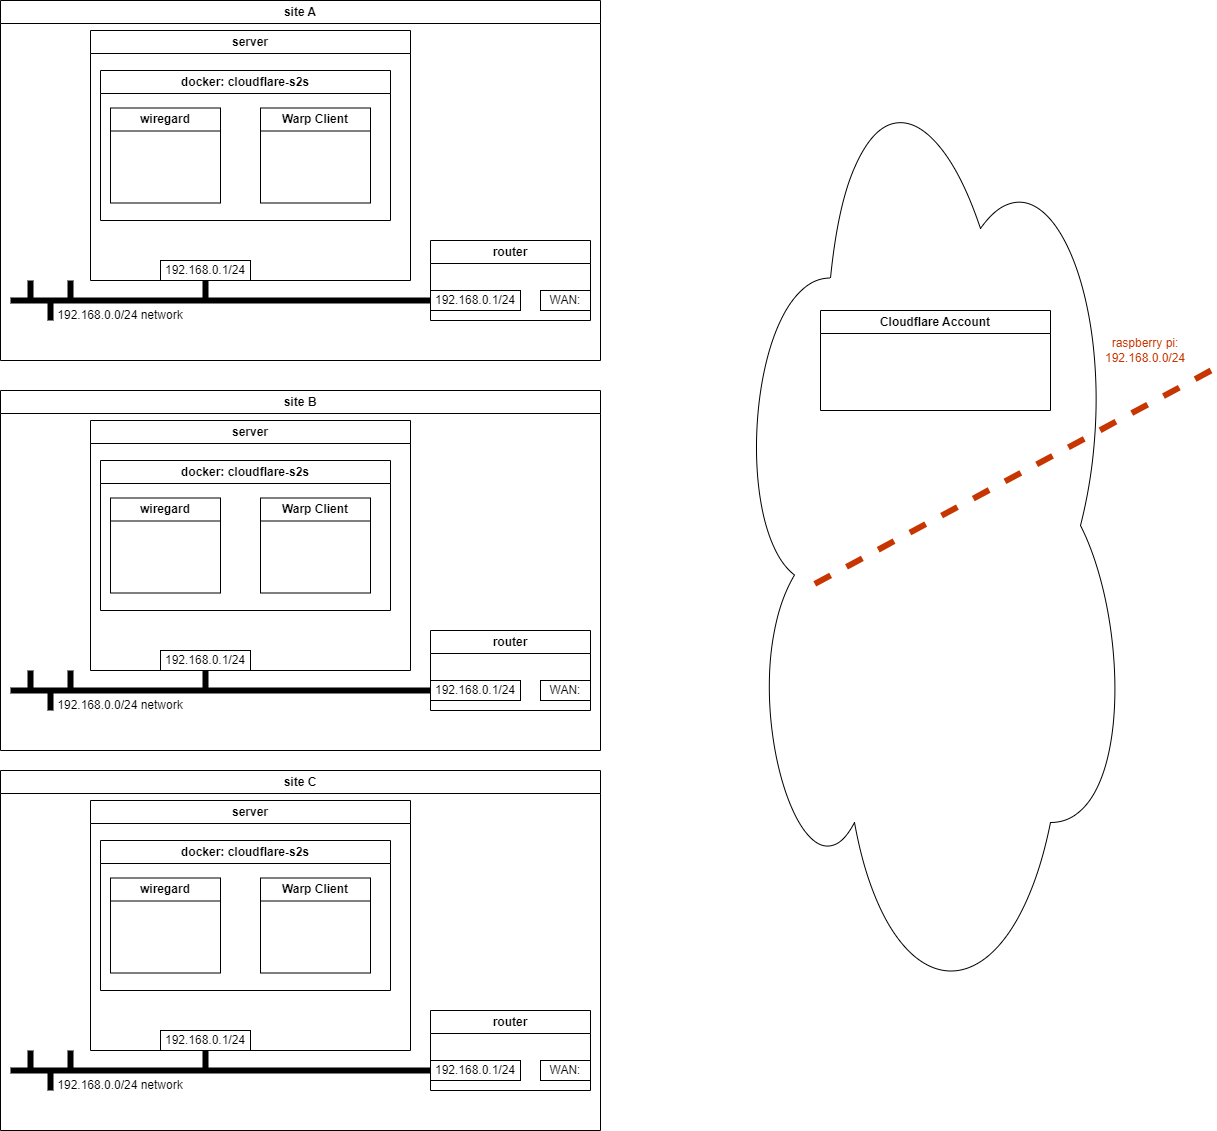

The diagram above was exported from draw.io. Its source (the exported page's mxGraphModel, read from the mxfile embedded in the PNG):
<mxGraphModel dx="2774" dy="2226" grid="1" gridSize="10" guides="1" tooltips="1" connect="1" arrows="1" fold="1" page="1" pageScale="1" pageWidth="850" pageHeight="1100" math="0" shadow="0">
  <root>
    <mxCell id="0" />
    <mxCell id="1" parent="0" />
    <mxCell id="7" value="" style="endArrow=none;html=1;strokeWidth=6;exitX=0;exitY=0.5;exitDx=0;exitDy=0;" parent="1" edge="1" source="112">
      <mxGeometry width="50" height="50" relative="1" as="geometry">
        <mxPoint x="80" y="480" as="sourcePoint" />
        <mxPoint x="160" y="330" as="targetPoint" />
      </mxGeometry>
    </mxCell>
    <mxCell id="20" value="" style="ellipse;shape=cloud;whiteSpace=wrap;html=1;" parent="1" vertex="1">
      <mxGeometry x="880" y="60" width="400" height="990" as="geometry" />
    </mxCell>
    <mxCell id="25" value="Cloudflare Account" style="swimlane;whiteSpace=wrap;html=1;startSize=23;" parent="1" vertex="1">
      <mxGeometry x="970" y="340" width="230" height="100" as="geometry" />
    </mxCell>
    <mxCell id="30" value="" style="endArrow=none;html=1;entryX=0.206;entryY=0.56;entryDx=0;entryDy=0;strokeWidth=6;dashed=1;entryPerimeter=0;fillColor=#fa6800;strokeColor=#C73500;" parent="25" target="20" edge="1">
      <mxGeometry width="50" height="50" relative="1" as="geometry">
        <mxPoint x="390.49" y="60" as="sourcePoint" />
        <mxPoint x="99.99999999999977" y="60" as="targetPoint" />
      </mxGeometry>
    </mxCell>
    <mxCell id="31" value="raspberry pi: 192.168.0.0/24" style="rounded=0;whiteSpace=wrap;html=1;rotation=0;strokeColor=none;fontColor=#c73500;" parent="25" vertex="1">
      <mxGeometry x="280" y="30" width="90" height="20" as="geometry" />
    </mxCell>
    <mxCell id="43" value="" style="endArrow=none;html=1;strokeWidth=6;exitX=0.5;exitY=1;exitDx=0;exitDy=0;" parent="1" edge="1" source="121">
      <mxGeometry width="50" height="50" relative="1" as="geometry">
        <mxPoint x="160" y="460" as="sourcePoint" />
        <mxPoint x="355" y="330" as="targetPoint" />
      </mxGeometry>
    </mxCell>
    <mxCell id="113" value="site A" style="swimlane;whiteSpace=wrap;html=1;" vertex="1" parent="1">
      <mxGeometry x="150" y="30" width="600" height="360" as="geometry" />
    </mxCell>
    <mxCell id="110" value="router" style="swimlane;whiteSpace=wrap;html=1;startSize=23;" vertex="1" parent="113">
      <mxGeometry x="430" y="240" width="160" height="80" as="geometry" />
    </mxCell>
    <mxCell id="111" value="WAN:" style="rounded=0;whiteSpace=wrap;html=1;" vertex="1" parent="110">
      <mxGeometry x="110" y="50" width="50" height="20" as="geometry" />
    </mxCell>
    <mxCell id="112" value="192.168.0.1/24" style="rounded=0;whiteSpace=wrap;html=1;" vertex="1" parent="110">
      <mxGeometry y="50" width="90" height="20" as="geometry" />
    </mxCell>
    <mxCell id="119" value="server" style="swimlane;whiteSpace=wrap;html=1;startSize=23;" vertex="1" parent="113">
      <mxGeometry x="90" y="30" width="320" height="250" as="geometry" />
    </mxCell>
    <mxCell id="121" value="192.168.0.1/24" style="rounded=0;whiteSpace=wrap;html=1;" vertex="1" parent="119">
      <mxGeometry x="70" y="230" width="90" height="20" as="geometry" />
    </mxCell>
    <mxCell id="127" value="docker: cloudflare-s2s" style="swimlane;whiteSpace=wrap;html=1;" vertex="1" parent="119">
      <mxGeometry x="10" y="40" width="290" height="150" as="geometry" />
    </mxCell>
    <mxCell id="130" value="Warp Client" style="swimlane;whiteSpace=wrap;html=1;" vertex="1" parent="127">
      <mxGeometry x="160" y="37.5" width="110" height="95" as="geometry" />
    </mxCell>
    <mxCell id="131" value="wiregard" style="swimlane;whiteSpace=wrap;html=1;" vertex="1" parent="127">
      <mxGeometry x="10" y="37.5" width="110" height="95" as="geometry" />
    </mxCell>
    <mxCell id="134" value="192.168.0.0/24 network" style="text;html=1;strokeColor=none;fillColor=none;align=center;verticalAlign=middle;whiteSpace=wrap;rounded=0;" vertex="1" parent="113">
      <mxGeometry x="50" y="300" width="140" height="30" as="geometry" />
    </mxCell>
    <mxCell id="135" value="" style="endArrow=none;html=1;strokeWidth=6;exitX=0.5;exitY=1;exitDx=0;exitDy=0;" edge="1" parent="113">
      <mxGeometry width="50" height="50" relative="1" as="geometry">
        <mxPoint x="70" y="280" as="sourcePoint" />
        <mxPoint x="70" y="300" as="targetPoint" />
      </mxGeometry>
    </mxCell>
    <mxCell id="136" value="" style="endArrow=none;html=1;strokeWidth=6;exitX=0.5;exitY=1;exitDx=0;exitDy=0;" edge="1" parent="113">
      <mxGeometry width="50" height="50" relative="1" as="geometry">
        <mxPoint x="30" y="280" as="sourcePoint" />
        <mxPoint x="30" y="300" as="targetPoint" />
      </mxGeometry>
    </mxCell>
    <mxCell id="137" value="" style="endArrow=none;html=1;strokeWidth=6;exitX=0.5;exitY=1;exitDx=0;exitDy=0;" edge="1" parent="113">
      <mxGeometry width="50" height="50" relative="1" as="geometry">
        <mxPoint x="50" y="300" as="sourcePoint" />
        <mxPoint x="50" y="320" as="targetPoint" />
        <Array as="points" />
      </mxGeometry>
    </mxCell>
    <mxCell id="138" value="" style="endArrow=none;html=1;strokeWidth=6;exitX=0;exitY=0.5;exitDx=0;exitDy=0;" edge="1" parent="1" source="143">
      <mxGeometry width="50" height="50" relative="1" as="geometry">
        <mxPoint x="80" y="870" as="sourcePoint" />
        <mxPoint x="160" y="720" as="targetPoint" />
      </mxGeometry>
    </mxCell>
    <mxCell id="139" value="" style="endArrow=none;html=1;strokeWidth=6;exitX=0.5;exitY=1;exitDx=0;exitDy=0;" edge="1" parent="1" source="145">
      <mxGeometry width="50" height="50" relative="1" as="geometry">
        <mxPoint x="160" y="850" as="sourcePoint" />
        <mxPoint x="355" y="720" as="targetPoint" />
      </mxGeometry>
    </mxCell>
    <mxCell id="140" value="site B" style="swimlane;whiteSpace=wrap;html=1;" vertex="1" parent="1">
      <mxGeometry x="150" y="420" width="600" height="360" as="geometry" />
    </mxCell>
    <mxCell id="141" value="router" style="swimlane;whiteSpace=wrap;html=1;startSize=23;" vertex="1" parent="140">
      <mxGeometry x="430" y="240" width="160" height="80" as="geometry" />
    </mxCell>
    <mxCell id="142" value="WAN:" style="rounded=0;whiteSpace=wrap;html=1;" vertex="1" parent="141">
      <mxGeometry x="110" y="50" width="50" height="20" as="geometry" />
    </mxCell>
    <mxCell id="143" value="192.168.0.1/24" style="rounded=0;whiteSpace=wrap;html=1;" vertex="1" parent="141">
      <mxGeometry y="50" width="90" height="20" as="geometry" />
    </mxCell>
    <mxCell id="144" value="server" style="swimlane;whiteSpace=wrap;html=1;startSize=23;" vertex="1" parent="140">
      <mxGeometry x="90" y="30" width="320" height="250" as="geometry" />
    </mxCell>
    <mxCell id="145" value="192.168.0.1/24" style="rounded=0;whiteSpace=wrap;html=1;" vertex="1" parent="144">
      <mxGeometry x="70" y="230" width="90" height="20" as="geometry" />
    </mxCell>
    <mxCell id="146" value="docker: cloudflare-s2s" style="swimlane;whiteSpace=wrap;html=1;" vertex="1" parent="144">
      <mxGeometry x="10" y="40" width="290" height="150" as="geometry" />
    </mxCell>
    <mxCell id="147" value="Warp Client" style="swimlane;whiteSpace=wrap;html=1;" vertex="1" parent="146">
      <mxGeometry x="160" y="37.5" width="110" height="95" as="geometry" />
    </mxCell>
    <mxCell id="148" value="wiregard" style="swimlane;whiteSpace=wrap;html=1;" vertex="1" parent="146">
      <mxGeometry x="10" y="37.5" width="110" height="95" as="geometry" />
    </mxCell>
    <mxCell id="149" value="192.168.0.0/24 network" style="text;html=1;strokeColor=none;fillColor=none;align=center;verticalAlign=middle;whiteSpace=wrap;rounded=0;" vertex="1" parent="140">
      <mxGeometry x="50" y="300" width="140" height="30" as="geometry" />
    </mxCell>
    <mxCell id="150" value="" style="endArrow=none;html=1;strokeWidth=6;exitX=0.5;exitY=1;exitDx=0;exitDy=0;" edge="1" parent="140">
      <mxGeometry width="50" height="50" relative="1" as="geometry">
        <mxPoint x="70" y="280" as="sourcePoint" />
        <mxPoint x="70" y="300" as="targetPoint" />
      </mxGeometry>
    </mxCell>
    <mxCell id="151" value="" style="endArrow=none;html=1;strokeWidth=6;exitX=0.5;exitY=1;exitDx=0;exitDy=0;" edge="1" parent="140">
      <mxGeometry width="50" height="50" relative="1" as="geometry">
        <mxPoint x="30" y="280" as="sourcePoint" />
        <mxPoint x="30" y="300" as="targetPoint" />
      </mxGeometry>
    </mxCell>
    <mxCell id="152" value="" style="endArrow=none;html=1;strokeWidth=6;exitX=0.5;exitY=1;exitDx=0;exitDy=0;" edge="1" parent="140">
      <mxGeometry width="50" height="50" relative="1" as="geometry">
        <mxPoint x="50" y="300" as="sourcePoint" />
        <mxPoint x="50" y="320" as="targetPoint" />
        <Array as="points" />
      </mxGeometry>
    </mxCell>
    <mxCell id="153" value="" style="endArrow=none;html=1;strokeWidth=6;exitX=0;exitY=0.5;exitDx=0;exitDy=0;" edge="1" parent="1" source="158">
      <mxGeometry width="50" height="50" relative="1" as="geometry">
        <mxPoint x="80" y="1250" as="sourcePoint" />
        <mxPoint x="160" y="1100" as="targetPoint" />
      </mxGeometry>
    </mxCell>
    <mxCell id="154" value="" style="endArrow=none;html=1;strokeWidth=6;exitX=0.5;exitY=1;exitDx=0;exitDy=0;" edge="1" parent="1" source="160">
      <mxGeometry width="50" height="50" relative="1" as="geometry">
        <mxPoint x="160" y="1230" as="sourcePoint" />
        <mxPoint x="355" y="1100" as="targetPoint" />
      </mxGeometry>
    </mxCell>
    <mxCell id="155" value="site C" style="swimlane;whiteSpace=wrap;html=1;" vertex="1" parent="1">
      <mxGeometry x="150" y="800" width="600" height="360" as="geometry" />
    </mxCell>
    <mxCell id="156" value="router" style="swimlane;whiteSpace=wrap;html=1;startSize=23;" vertex="1" parent="155">
      <mxGeometry x="430" y="240" width="160" height="80" as="geometry" />
    </mxCell>
    <mxCell id="157" value="WAN:" style="rounded=0;whiteSpace=wrap;html=1;" vertex="1" parent="156">
      <mxGeometry x="110" y="50" width="50" height="20" as="geometry" />
    </mxCell>
    <mxCell id="158" value="192.168.0.1/24" style="rounded=0;whiteSpace=wrap;html=1;" vertex="1" parent="156">
      <mxGeometry y="50" width="90" height="20" as="geometry" />
    </mxCell>
    <mxCell id="159" value="server" style="swimlane;whiteSpace=wrap;html=1;startSize=23;" vertex="1" parent="155">
      <mxGeometry x="90" y="30" width="320" height="250" as="geometry" />
    </mxCell>
    <mxCell id="160" value="192.168.0.1/24" style="rounded=0;whiteSpace=wrap;html=1;" vertex="1" parent="159">
      <mxGeometry x="70" y="230" width="90" height="20" as="geometry" />
    </mxCell>
    <mxCell id="161" value="docker: cloudflare-s2s" style="swimlane;whiteSpace=wrap;html=1;" vertex="1" parent="159">
      <mxGeometry x="10" y="40" width="290" height="150" as="geometry" />
    </mxCell>
    <mxCell id="162" value="Warp Client" style="swimlane;whiteSpace=wrap;html=1;" vertex="1" parent="161">
      <mxGeometry x="160" y="37.5" width="110" height="95" as="geometry" />
    </mxCell>
    <mxCell id="163" value="wiregard" style="swimlane;whiteSpace=wrap;html=1;" vertex="1" parent="161">
      <mxGeometry x="10" y="37.5" width="110" height="95" as="geometry" />
    </mxCell>
    <mxCell id="164" value="192.168.0.0/24 network" style="text;html=1;strokeColor=none;fillColor=none;align=center;verticalAlign=middle;whiteSpace=wrap;rounded=0;" vertex="1" parent="155">
      <mxGeometry x="50" y="300" width="140" height="30" as="geometry" />
    </mxCell>
    <mxCell id="165" value="" style="endArrow=none;html=1;strokeWidth=6;exitX=0.5;exitY=1;exitDx=0;exitDy=0;" edge="1" parent="155">
      <mxGeometry width="50" height="50" relative="1" as="geometry">
        <mxPoint x="70" y="280" as="sourcePoint" />
        <mxPoint x="70" y="300" as="targetPoint" />
      </mxGeometry>
    </mxCell>
    <mxCell id="166" value="" style="endArrow=none;html=1;strokeWidth=6;exitX=0.5;exitY=1;exitDx=0;exitDy=0;" edge="1" parent="155">
      <mxGeometry width="50" height="50" relative="1" as="geometry">
        <mxPoint x="30" y="280" as="sourcePoint" />
        <mxPoint x="30" y="300" as="targetPoint" />
      </mxGeometry>
    </mxCell>
    <mxCell id="167" value="" style="endArrow=none;html=1;strokeWidth=6;exitX=0.5;exitY=1;exitDx=0;exitDy=0;" edge="1" parent="155">
      <mxGeometry width="50" height="50" relative="1" as="geometry">
        <mxPoint x="50" y="300" as="sourcePoint" />
        <mxPoint x="50" y="320" as="targetPoint" />
        <Array as="points" />
      </mxGeometry>
    </mxCell>
  </root>
</mxGraphModel>